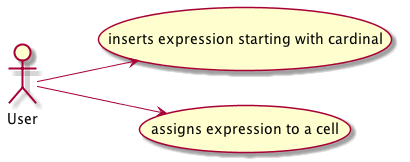

The diagram above was rendered by PlantUML. Its source (embedded in the PNG):
@startuml Diagrams/use_case.png

left to right direction

User --> (inserts expression starting with cardinal) 
User --> (assigns expression to a cell)

@enduml